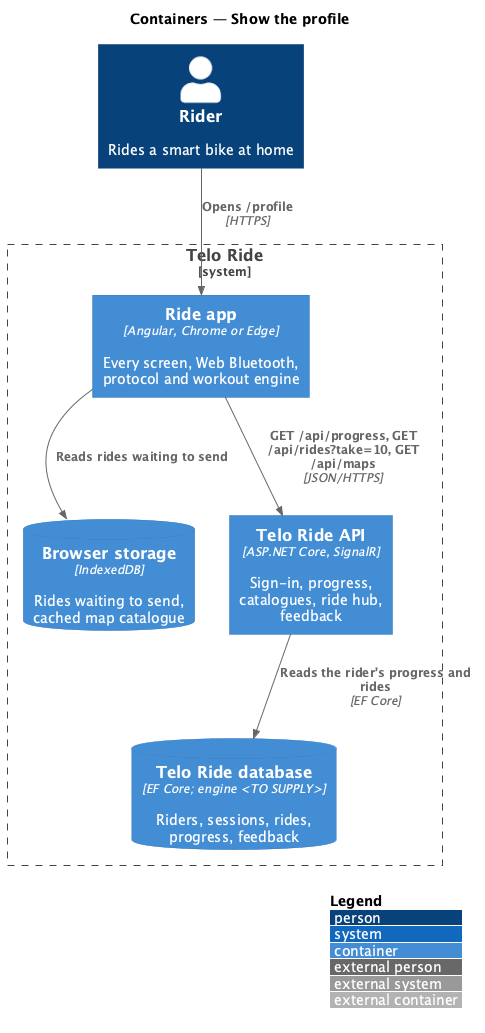

The diagram above was rendered by PlantUML. Its source (embedded in the PNG):
@startuml
!include <C4/C4_Container>
LAYOUT_WITH_LEGEND()
title Containers — Show the profile

Person(rider, "Rider", "Rides a smart bike at home")
System_Boundary(telo, "Telo Ride") {
  Container(app, "Ride app", "Angular, Chrome or Edge", "Every screen, Web Bluetooth, protocol and workout engine")
  ContainerDb(idb, "Browser storage", "IndexedDB", "Rides waiting to send, cached map catalogue")
  Container(api, "Telo Ride API", "ASP.NET Core, SignalR", "Sign-in, progress, catalogues, ride hub, feedback")
  ContainerDb(db, "Telo Ride database", "EF Core; engine <TO SUPPLY>", "Riders, sessions, rides, progress, feedback")
}
Rel(rider, app, "Opens /profile", "HTTPS")
Rel(app, idb, "Reads rides waiting to send")
Rel(app, api, "GET /api/progress, GET /api/rides?take=10, GET /api/maps", "JSON/HTTPS")
Rel(api, db, "Reads the rider's progress and rides", "EF Core")
@enduml